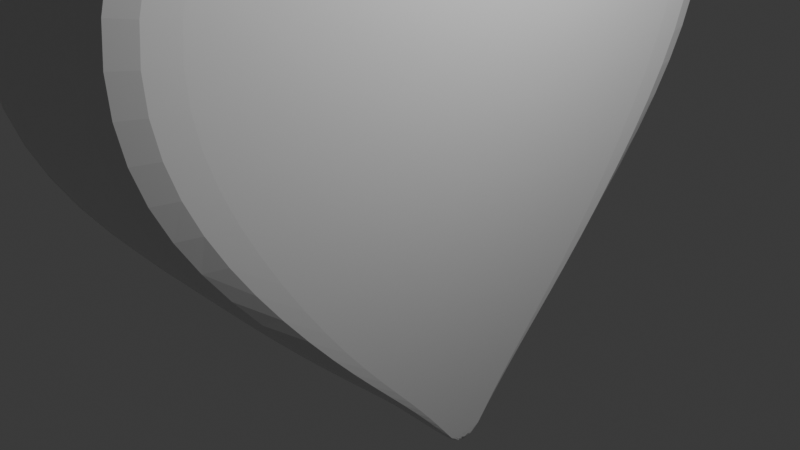 # Source: Health2.blend  (saved by Blender 4.1.24; exported with 4.5.12 LTS)
import bpy
from mathutils import Matrix  # noqa: F401  (used for matrix-valued properties, if any)

bpy.ops.wm.read_factory_settings(use_empty=True)
scene = bpy.context.scene
scene.name = 'Scene'

# ---- collections
col_collection = bpy.data.collections.new('Collection'); scene.collection.children.link(col_collection)

# ---- materials (node trees are filled in below, after node groups)
mat_material = bpy.data.materials.new('Material')
mat_material.alpha_threshold = 0.0
mat_material.use_transparent_shadow = False
mat_material.roughness = 0.5
mat_material.line_color = (0.0, 0.0, 0.0, 1.0)

# ---- material node trees
mat_material.use_nodes = True; mat_material.node_tree.nodes.clear()
_N = mat_material.node_tree.nodes; _L = mat_material.node_tree.links
n0 = _N.new('ShaderNodeOutputMaterial'); n0.name = 'Material Output'; n0.location = (300, 300)
n1 = _N.new('ShaderNodeBsdfPrincipled'); n1.name = 'Principled BSDF'; n1.location = (10, 300)
n1.inputs[3].default_value = 1.45
_L.new(n1.outputs[0], n0.inputs[0])
n0.is_active_output = True

# ---- world
world_world = bpy.data.worlds.new('World'); scene.world = world_world
world_world.use_nodes = True; world_world.node_tree.nodes.clear()
_N = world_world.node_tree.nodes; _L = world_world.node_tree.links
n0 = _N.new('ShaderNodeOutputWorld'); n0.name = 'World Output'; n0.location = (300, 300)
n1 = _N.new('ShaderNodeBackground'); n1.name = 'Background'; n1.location = (10, 300)
n1.inputs[0].default_value = (0.05088, 0.05088, 0.05088, 1.0)
_L.new(n1.outputs[0], n0.inputs[0])
n0.is_active_output = True
world_world.color = (0.05088, 0.05088, 0.05088)
world_world.use_sun_shadow = False
world_world.sun_shadow_jitter_overblur = 0.0

# ---- cameras
cam_camera = bpy.data.cameras.new('Camera')
cam_camera.clip_end = 100.0
cam_camera.ortho_scale = 7.314

# ---- lights
light_light = bpy.data.lights.new('Light', 'POINT')
light_light.transmission_factor = 0.0
light_light.energy = 1000.0
light_light.shadow_soft_size = 0.1
light_light.shadow_maximum_resolution = 0.006
light_light.use_absolute_resolution = True

# ---- meshes
me_cube = bpy.data.meshes.new('Cube')
me_cube.from_pydata([(0.997, 2.404, 4.475), (0.997, 0.0, 3.32), (0.997, 1.148, 4.5), (0.997, 3.677, 2.245), (0.997, 0.0, 2.114), (0.997, 2.296, 2.156), (0.997, 3.072, 0.8483), (0.997, 0.0, 0.8583), (0.997, 1.856, 0.8467), (0.997, 0.9425, -1.355), (0.997, 0.0, -1.319), (0.997, 3.435, 3.671), (0.997, 0.0, 2.922), (0.997, 2.107, 3.296), (0.997, 0.3254, 3.856), (0.997, 0.6354, -1.356), (0.997, 1.01, 2.112), (0.997, 0.8506, 0.8483), (0.997, 0.3063, -1.35), (0.997, 0.9066, 3.013), (0.997, 0.5867, -0.4682), (0.997, 1.236, -0.4733), (0.997, 0.0, -0.4357), (0.997, 1.886, -0.4667), (0.997, 0.3455, -1.964), (0.997, 0.0, -1.934), (0.997, 0.2531, -1.95), (0.997, 0.1582, -1.945), (0.997, 0.0, -2.248), (0.997, 0.1295, 3.552), (0.997, 1.757, 4.588), (0.997, 3.666, 2.992), (0.997, 0.0, 2.585), (0.997, 2.305, 2.732), (0.997, 2.984, 2.197), (0.997, 0.4796, 2.11), (0.997, 3.476, 1.536), (0.997, 0.0, 1.523), (0.997, 2.124, 1.525), (0.997, 0.4151, 0.8526), (0.997, 2.447, 0.8474), (0.997, 0.4364, -0.9607), (0.997, 1.364, -0.9618), (0.997, 0.0, -0.9265), (0.997, 0.1571, -1.337), (0.997, 0.9194, -0.9666), (0.997, 2.992, 4.169), (0.997, 0.0, 3.14), (0.997, 1.689, 3.888), (0.997, 2.765, 3.479), (0.997, 0.4271, 2.951), (0.997, 0.6639, 4.214), (0.997, 1.625, 2.127), (0.997, 1.326, 0.8466), (0.997, 0.7921, -1.356), (0.997, 1.475, 3.134), (0.997, 1.013, 2.593), (0.997, 1.553, 0.1538), (0.997, 0.9487, 1.52), (0.997, 0.6576, 3.432), (0.997, 0.4695, -1.356), (0.997, 0.7279, 0.1573), (0.997, 0.0, 0.1795), (0.997, 2.497, 0.1586), (0.997, 0.9069, -0.4737), (0.997, 1.563, -0.4705), (0.997, 0.287, -0.4544), (0.997, 0.1151, -1.932), (0.997, 0.3051, -1.949), (0.997, 0.2061, -1.946), (0.997, 0.2197, -1.68), (0.997, 0.4142, -1.686), (0.997, 0.6051, -1.687), (0.997, 0.0, -1.652), (0.997, 0.1626, -2.17), (0.997, 0.1025, -2.131), (0.997, 0.143, -2.135), (0.997, 0.0, -2.153), (0.997, 0.2991, 3.264), (0.997, 2.324, 4.053), (0.997, 2.788, 1.53), (0.997, 0.4561, 1.521), (0.997, 0.6771, -0.9666), (0.997, 0.2134, -0.9461), (0.997, 2.986, 2.854), (0.997, 0.48, 2.579), (0.997, 1.633, 2.644), (0.997, 2.016, 0.1559), (0.997, 1.506, 1.521), (0.997, 1.125, 3.66), (0.997, 0.3572, 0.1667), (0.997, 1.147, -0.9645), (0.997, 1.124, 0.1535), (0.997, 0.3155, -1.685), (0.997, 0.5113, -1.686), (0.997, 0.1321, -1.667), (0.997, 0.1368, -2.103), (0.997, 0.1854, -2.11), (0.997, 0.08903, -2.097), (0.997, -2.404, 4.475), (0.997, -1.148, 4.5), (0.997, -3.677, 2.245), (0.997, -2.296, 2.156), (0.997, -3.072, 0.8483), (0.997, -1.856, 0.8467), (0.997, -0.9425, -1.355), (0.997, -3.435, 3.671), (0.997, -2.107, 3.296), (0.997, -0.3254, 3.856), (0.997, -0.6354, -1.356), (0.997, -1.01, 2.112), (0.997, -0.8506, 0.8483), (0.997, -0.3063, -1.35), (0.997, -0.9066, 3.013), (0.997, -0.5867, -0.4682), (0.997, -1.236, -0.4733), (0.997, -1.886, -0.4667), (0.997, -0.3455, -1.964), (0.997, -0.2531, -1.95), (0.997, -0.1582, -1.945), (0.997, -0.1295, 3.552), (0.997, -1.757, 4.588), (0.997, -3.666, 2.992), (0.997, -2.305, 2.732), (0.997, -2.984, 2.197), (0.997, -0.4796, 2.11), (0.997, -3.476, 1.536), (0.997, -2.124, 1.525), (0.997, -0.4151, 0.8526), (0.997, -2.447, 0.8474), (0.997, -0.4364, -0.9607), (0.997, -1.364, -0.9618), (0.997, -0.1571, -1.337), (0.997, -0.9194, -0.9666), (0.997, -2.992, 4.169), (0.997, -1.689, 3.888), (0.997, -2.765, 3.479), (0.997, -0.4271, 2.951), (0.997, -0.6639, 4.214), (0.997, -1.625, 2.127), (0.997, -1.326, 0.8466), (0.997, -0.7921, -1.356), (0.997, -1.475, 3.134), (0.997, -1.013, 2.593), (0.997, -1.553, 0.1538), (0.997, -0.9487, 1.52), (0.997, -0.6576, 3.432), (0.997, -0.4695, -1.356), (0.997, -0.7279, 0.1573), (0.997, -2.497, 0.1586), (0.997, -0.9069, -0.4737), (0.997, -1.563, -0.4705), (0.997, -0.287, -0.4544), (0.997, -0.1151, -1.932), (0.997, -0.3051, -1.949), (0.997, -0.2061, -1.946), (0.997, -0.2197, -1.68), (0.997, -0.4142, -1.686), (0.997, -0.6051, -1.687), (0.997, -0.1626, -2.17), (0.997, -0.1025, -2.131), (0.997, -0.143, -2.135), (0.997, -0.2991, 3.264), (0.997, -2.324, 4.053), (0.997, -2.788, 1.53), (0.997, -0.4561, 1.521), (0.997, -0.6771, -0.9666), (0.997, -0.2134, -0.9461), (0.997, -2.986, 2.854), (0.997, -0.48, 2.579), (0.997, -1.633, 2.644), (0.997, -2.016, 0.1559), (0.997, -1.506, 1.521), (0.997, -1.125, 3.66), (0.997, -0.3572, 0.1667), (0.997, -1.147, -0.9645), (0.997, -1.124, 0.1535), (0.997, -0.3155, -1.685), (0.997, -0.5113, -1.686), (0.997, -0.1321, -1.667), (0.997, -0.1368, -2.103), (0.997, -0.1854, -2.11), (0.997, -0.08903, -2.097), (-1.003, 2.404, 4.475), (-1.003, 0.0, 3.32), (-1.003, 1.148, 4.5), (-1.003, 3.677, 2.245), (-1.003, 0.0, 2.114), (-1.003, 2.296, 2.156), (-1.003, 3.072, 0.8483), (-1.003, 0.0, 0.8583), (-1.003, 1.856, 0.8467), (-1.003, 0.9425, -1.355), (-1.003, 0.0, -1.319), (-1.003, 3.435, 3.671), (-1.003, 0.0, 2.922), (-1.003, 2.107, 3.296), (-1.003, 0.3254, 3.856), (-1.003, 0.6354, -1.356), (-1.003, 1.01, 2.112), (-1.003, 0.8506, 0.8483), (-1.003, 0.3063, -1.35), (-1.003, 0.9066, 3.013), (-1.003, 0.5867, -0.4682), (-1.003, 1.236, -0.4733), (-1.003, 0.0, -0.4357), (-1.003, 1.886, -0.4667), (-1.003, 0.3455, -1.964), (-1.003, 0.0, -1.934), (-1.003, 0.2531, -1.95), (-1.003, 0.1582, -1.945), (-1.003, 0.0, -2.248), (-1.003, 0.1295, 3.552), (-1.003, 1.757, 4.588), (-1.003, 3.666, 2.992), (-1.003, 0.0, 2.585), (-1.003, 2.305, 2.732), (-1.003, 2.984, 2.197), (-1.003, 0.4796, 2.11), (-1.003, 3.476, 1.536), (-1.003, 0.0, 1.523), (-1.003, 2.124, 1.525), (-1.003, 0.4151, 0.8526), (-1.003, 2.447, 0.8474), (-1.003, 0.4364, -0.9607), (-1.003, 1.364, -0.9618), (-1.003, 0.0, -0.9265), (-1.003, 0.1571, -1.337), (-1.003, 0.9194, -0.9666), (-1.003, 2.992, 4.169), (-1.003, 0.0, 3.14), (-1.003, 1.689, 3.888), (-1.003, 2.765, 3.479), (-1.003, 0.4271, 2.951), (-1.003, 0.6639, 4.214), (-1.003, 1.625, 2.127), (-1.003, 1.326, 0.8466), (-1.003, 0.7921, -1.356), (-1.003, 1.475, 3.134), (-1.003, 1.013, 2.593), (-1.003, 1.553, 0.1538), (-1.003, 0.9487, 1.52), (-1.003, 0.6576, 3.432), (-1.003, 0.4695, -1.356), (-1.003, 0.7279, 0.1573), (-1.003, 0.0, 0.1795), (-1.003, 2.497, 0.1586), (-1.003, 0.9069, -0.4737), (-1.003, 1.563, -0.4705), (-1.003, 0.287, -0.4544), (-1.003, 0.1151, -1.932), (-1.003, 0.3051, -1.949), (-1.003, 0.2061, -1.946), (-1.003, 0.2197, -1.68), (-1.003, 0.4142, -1.686), (-1.003, 0.6051, -1.687), (-1.003, 0.0, -1.652), (-1.003, 0.1626, -2.17), (-1.003, 0.1025, -2.131), (-1.003, 0.143, -2.135), (-1.003, 0.0, -2.153), (-1.003, 0.2991, 3.264), (-1.003, 2.324, 4.053), (-1.003, 2.788, 1.53), (-1.003, 0.4561, 1.521), (-1.003, 0.6771, -0.9666), (-1.003, 0.2134, -0.9461), (-1.003, 2.986, 2.854), (-1.003, 0.48, 2.579), (-1.003, 1.633, 2.644), (-1.003, 2.016, 0.1559), (-1.003, 1.506, 1.521), (-1.003, 1.125, 3.66), (-1.003, 0.3572, 0.1667), (-1.003, 1.147, -0.9645), (-1.003, 1.124, 0.1535), (-1.003, 0.3155, -1.685), (-1.003, 0.5113, -1.686), (-1.003, 0.1321, -1.667), (-1.003, 0.1368, -2.103), (-1.003, 0.1854, -2.11), (-1.003, 0.08903, -2.097), (-1.003, -2.404, 4.475), (-1.003, -1.148, 4.5), (-1.003, -3.677, 2.245), (-1.003, -2.296, 2.156), (-1.003, -3.072, 0.8483), (-1.003, -1.856, 0.8467), (-1.003, -0.9425, -1.355), (-1.003, -3.435, 3.671), (-1.003, -2.107, 3.296), (-1.003, -0.3254, 3.856), (-1.003, -0.6354, -1.356), (-1.003, -1.01, 2.112), (-1.003, -0.8506, 0.8483), (-1.003, -0.3063, -1.35), (-1.003, -0.9066, 3.013), (-1.003, -0.5867, -0.4682), (-1.003, -1.236, -0.4733), (-1.003, -1.886, -0.4667), (-1.003, -0.3455, -1.964), (-1.003, -0.2531, -1.95), (-1.003, -0.1582, -1.945), (-1.003, -0.1295, 3.552), (-1.003, -1.757, 4.588), (-1.003, -3.666, 2.992), (-1.003, -2.305, 2.732), (-1.003, -2.984, 2.197), (-1.003, -0.4796, 2.11), (-1.003, -3.476, 1.536), (-1.003, -2.124, 1.525), (-1.003, -0.4151, 0.8526), (-1.003, -2.447, 0.8474), (-1.003, -0.4364, -0.9607), (-1.003, -1.364, -0.9618), (-1.003, -0.1571, -1.337), (-1.003, -0.9194, -0.9666), (-1.003, -2.992, 4.169), (-1.003, -1.689, 3.888), (-1.003, -2.765, 3.479), (-1.003, -0.4271, 2.951), (-1.003, -0.6639, 4.214), (-1.003, -1.625, 2.127), (-1.003, -1.326, 0.8466), (-1.003, -0.7921, -1.356), (-1.003, -1.475, 3.134), (-1.003, -1.013, 2.593), (-1.003, -1.553, 0.1538), (-1.003, -0.9487, 1.52), (-1.003, -0.6576, 3.432), (-1.003, -0.4695, -1.356), (-1.003, -0.7279, 0.1573), (-1.003, -2.497, 0.1586), (-1.003, -0.9069, -0.4737), (-1.003, -1.563, -0.4705), (-1.003, -0.287, -0.4544), (-1.003, -0.1151, -1.932), (-1.003, -0.3051, -1.949), (-1.003, -0.2061, -1.946), (-1.003, -0.2197, -1.68), (-1.003, -0.4142, -1.686), (-1.003, -0.6051, -1.687), (-1.003, -0.1626, -2.17), (-1.003, -0.1025, -2.131), (-1.003, -0.143, -2.135), (-1.003, -0.2991, 3.264), (-1.003, -2.324, 4.053), (-1.003, -2.788, 1.53), (-1.003, -0.4561, 1.521), (-1.003, -0.6771, -0.9666), (-1.003, -0.2134, -0.9461), (-1.003, -2.986, 2.854), (-1.003, -0.48, 2.579), (-1.003, -1.633, 2.644), (-1.003, -2.016, 0.1559), (-1.003, -1.506, 1.521), (-1.003, -1.125, 3.66), (-1.003, -0.3572, 0.1667), (-1.003, -1.147, -0.9645), (-1.003, -1.124, 0.1535), (-1.003, -0.3155, -1.685), (-1.003, -0.5113, -1.686), (-1.003, -0.1321, -1.667), (-1.003, -0.1368, -2.103), (-1.003, -0.1854, -2.11), (-1.003, -0.08903, -2.097), (0.5885, 0.9425, -1.355), (-0.5946, 0.9425, -1.355), (-0.5946, 0.6051, -1.687), (0.5885, 0.6051, -1.687), (0.5885, -2.404, 4.475), (-0.5946, -2.404, 4.475), (-0.5946, -1.757, 4.588), (0.5885, -1.757, 4.588), (0.5885, -3.435, 3.671), (-0.5946, -3.435, 3.671), (-0.5946, -2.992, 4.169), (0.5885, -2.992, 4.169), (0.5885, 2.404, 4.475), (-0.5946, 2.404, 4.475), (-0.5946, 2.992, 4.169), (0.5885, 2.992, 4.169), (-0.5946, -1.148, 4.5), (0.5885, -1.148, 4.5), (-0.5946, 3.435, 3.671), (0.5885, 3.435, 3.671), (0.5885, -3.666, 2.992), (-0.5946, -3.666, 2.992), (0.5885, -1.886, -0.4667), (-0.5946, -1.886, -0.4667), (-0.5946, -2.497, 0.1586), (0.5885, -2.497, 0.1586), (0.5885, 0.1626, -2.17), (-0.5946, 0.1626, -2.17), (-0.5946, 0.0, -2.248), (0.5885, 0.0, -2.248), (0.5885, -3.677, 2.245), (-0.5946, -3.677, 2.245), (-0.5946, -3.072, 0.8483), (0.5885, -3.072, 0.8483), (0.5885, 0.3455, -1.964), (-0.5946, 0.3455, -1.964), (0.5885, 1.364, -0.9618), (-0.5946, 1.364, -0.9618), (0.5885, -0.9425, -1.355), (-0.5946, -0.9425, -1.355), (-0.5946, -1.364, -0.9618), (0.5885, -1.364, -0.9618), (0.5885, 0.1295, 3.552), (-0.5946, 0.1295, 3.552), (-0.5946, 0.3254, 3.856), (0.5885, 0.3254, 3.856), (0.5885, 1.886, -0.4667), (-0.5946, 1.886, -0.4667), (0.5885, -0.3455, -1.964), (-0.5946, -0.3455, -1.964), (-0.5946, -0.6051, -1.687), (0.5885, -0.6051, -1.687), (-0.5946, -0.6639, 4.214), (0.5885, -0.6639, 4.214), (0.5885, 3.677, 2.245), (-0.5946, 3.677, 2.245), (-0.5946, 3.476, 1.536), (0.5885, 3.476, 1.536), (0.5885, 2.497, 0.1586), (-0.5946, 2.497, 0.1586), (0.5885, 0.0, 3.32), (-0.5946, 0.0, 3.32), (-0.5946, -0.3254, 3.856), (0.5885, -0.3254, 3.856), (-0.5946, 3.072, 0.8483), (0.5885, 3.072, 0.8483), (0.5885, 1.757, 4.588), (-0.5946, 1.757, 4.588), (-0.5946, -0.1626, -2.17), (0.5885, -0.1626, -2.17), (0.5885, 1.148, 4.5), (-0.5946, 1.148, 4.5), (0.5885, -3.476, 1.536), (-0.5946, -3.476, 1.536), (0.5885, 0.6639, 4.214), (-0.5946, 0.6639, 4.214), (-0.5946, 3.666, 2.992), (0.5885, 3.666, 2.992), (-0.5946, -0.1295, 3.552), (0.5885, -0.1295, 3.552)], [], [(19, 50, 78, 59), (59, 78, 29, 14), (78, 47, 1, 29), (50, 12, 47, 78), (11, 49, 79, 46), (46, 79, 30, 0), (79, 48, 2, 30), (49, 13, 48, 79), (6, 40, 80, 36), (36, 80, 34, 3), (80, 38, 5, 34), (40, 8, 38, 80), (17, 39, 81, 58), (58, 81, 35, 16), (81, 37, 4, 35), (39, 7, 37, 81), (21, 45, 82, 64), (64, 82, 41, 20), (82, 60, 18, 41), (45, 15, 60, 82), (20, 41, 83, 66), (66, 83, 43, 22), (83, 44, 10, 43), (41, 18, 44, 83), (3, 34, 84, 31), (31, 84, 49, 11), (84, 33, 13, 49), (34, 5, 33, 84), (16, 35, 85, 56), (56, 85, 50, 19), (85, 32, 12, 50), (35, 4, 32, 85), (5, 52, 86, 33), (33, 86, 55, 13), (86, 56, 19, 55), (52, 16, 56, 86), (6, 63, 87, 40), (40, 87, 57, 8), (87, 65, 21, 57), (63, 23, 65, 87), (8, 53, 88, 38), (38, 88, 52, 5), (88, 58, 16, 52), (53, 17, 58, 88), (13, 55, 89, 48), (48, 89, 51, 2), (89, 59, 14, 51), (55, 19, 59, 89), (17, 61, 90, 39), (39, 90, 62, 7), (90, 66, 22, 62), (61, 20, 66, 90), (23, 42, 91, 65), (65, 91, 45, 21), (91, 54, 15, 45), (42, 9, 54, 91), (8, 57, 92, 53), (53, 92, 61, 17), (92, 64, 20, 61), (57, 21, 64, 92), (15, 71, 93, 60), (60, 93, 70, 18), (93, 69, 27, 70), (71, 26, 69, 93), (9, 72, 94, 54), (54, 94, 71, 15), (94, 68, 26, 71), (72, 24, 68, 94), (18, 70, 95, 44), (44, 95, 73, 10), (95, 67, 25, 73), (70, 27, 67, 95), (26, 76, 96, 69), (27, 69, 96, 75), (28, 75, 96, 76), (24, 74, 97, 68), (26, 68, 97, 76), (28, 76, 97, 74), (27, 75, 98, 67), (25, 67, 98, 77), (28, 77, 98, 75), (113, 146, 162, 137), (146, 108, 120, 162), (162, 120, 1, 47), (137, 162, 47, 12), (106, 134, 163, 136), (134, 99, 121, 163), (163, 121, 100, 135), (136, 163, 135, 107), (103, 126, 164, 129), (126, 101, 124, 164), (164, 124, 102, 127), (129, 164, 127, 104), (111, 145, 165, 128), (145, 110, 125, 165), (165, 125, 4, 37), (128, 165, 37, 7), (115, 150, 166, 133), (150, 114, 130, 166), (166, 130, 112, 147), (133, 166, 147, 109), (114, 152, 167, 130), (152, 22, 43, 167), (167, 43, 10, 132), (130, 167, 132, 112), (101, 122, 168, 124), (122, 106, 136, 168), (168, 136, 107, 123), (124, 168, 123, 102), (110, 143, 169, 125), (143, 113, 137, 169), (169, 137, 12, 32), (125, 169, 32, 4), (102, 123, 170, 139), (123, 107, 142, 170), (170, 142, 113, 143), (139, 170, 143, 110), (103, 129, 171, 149), (129, 104, 144, 171), (171, 144, 115, 151), (149, 171, 151, 116), (104, 127, 172, 140), (127, 102, 139, 172), (172, 139, 110, 145), (140, 172, 145, 111), (107, 135, 173, 142), (135, 100, 138, 173), (173, 138, 108, 146), (142, 173, 146, 113), (111, 128, 174, 148), (128, 7, 62, 174), (174, 62, 22, 152), (148, 174, 152, 114), (116, 151, 175, 131), (151, 115, 133, 175), (175, 133, 109, 141), (131, 175, 141, 105), (104, 140, 176, 144), (140, 111, 148, 176), (176, 148, 114, 150), (144, 176, 150, 115), (109, 147, 177, 157), (147, 112, 156, 177), (177, 156, 119, 155), (157, 177, 155, 118), (105, 141, 178, 158), (141, 109, 157, 178), (178, 157, 118, 154), (158, 178, 154, 117), (112, 132, 179, 156), (132, 10, 73, 179), (179, 73, 25, 153), (156, 179, 153, 119), (118, 155, 180, 161), (119, 160, 180, 155), (28, 161, 180, 160), (117, 154, 181, 159), (118, 161, 181, 154), (28, 159, 181, 161), (119, 153, 182, 160), (25, 77, 182, 153), (28, 160, 182, 77), (202, 242, 261, 233), (242, 197, 212, 261), (261, 212, 184, 230), (233, 261, 230, 195), (194, 229, 262, 232), (229, 183, 213, 262), (262, 213, 185, 231), (232, 262, 231, 196), (189, 219, 263, 223), (219, 186, 217, 263), (263, 217, 188, 221), (223, 263, 221, 191), (200, 241, 264, 222), (241, 199, 218, 264), (264, 218, 187, 220), (222, 264, 220, 190), (204, 247, 265, 228), (247, 203, 224, 265), (265, 224, 201, 243), (228, 265, 243, 198), (203, 249, 266, 224), (249, 205, 226, 266), (266, 226, 193, 227), (224, 266, 227, 201), (186, 214, 267, 217), (214, 194, 232, 267), (267, 232, 196, 216), (217, 267, 216, 188), (199, 239, 268, 218), (239, 202, 233, 268), (268, 233, 195, 215), (218, 268, 215, 187), (188, 216, 269, 235), (216, 196, 238, 269), (269, 238, 202, 239), (235, 269, 239, 199), (189, 223, 270, 246), (223, 191, 240, 270), (270, 240, 204, 248), (246, 270, 248, 206), (191, 221, 271, 236), (221, 188, 235, 271), (271, 235, 199, 241), (236, 271, 241, 200), (196, 231, 272, 238), (231, 185, 234, 272), (272, 234, 197, 242), (238, 272, 242, 202), (200, 222, 273, 244), (222, 190, 245, 273), (273, 245, 205, 249), (244, 273, 249, 203), (206, 248, 274, 225), (248, 204, 228, 274), (274, 228, 198, 237), (225, 274, 237, 192), (191, 236, 275, 240), (236, 200, 244, 275), (275, 244, 203, 247), (240, 275, 247, 204), (198, 243, 276, 254), (243, 201, 253, 276), (276, 253, 210, 252), (254, 276, 252, 209), (192, 237, 277, 255), (237, 198, 254, 277), (277, 254, 209, 251), (255, 277, 251, 207), (201, 227, 278, 253), (227, 193, 256, 278), (278, 256, 208, 250), (253, 278, 250, 210), (209, 252, 279, 259), (210, 258, 279, 252), (211, 259, 279, 258), (207, 251, 280, 257), (209, 259, 280, 251), (211, 257, 280, 259), (210, 250, 281, 258), (208, 260, 281, 250), (211, 258, 281, 260), (296, 320, 345, 329), (329, 345, 303, 291), (345, 230, 184, 303), (320, 195, 230, 345), (289, 319, 346, 317), (317, 346, 304, 282), (346, 318, 283, 304), (319, 290, 318, 346), (286, 312, 347, 309), (309, 347, 307, 284), (347, 310, 285, 307), (312, 287, 310, 347), (294, 311, 348, 328), (328, 348, 308, 293), (348, 220, 187, 308), (311, 190, 220, 348), (298, 316, 349, 333), (333, 349, 313, 297), (349, 330, 295, 313), (316, 292, 330, 349), (297, 313, 350, 335), (335, 350, 226, 205), (350, 315, 193, 226), (313, 295, 315, 350), (284, 307, 351, 305), (305, 351, 319, 289), (351, 306, 290, 319), (307, 285, 306, 351), (293, 308, 352, 326), (326, 352, 320, 296), (352, 215, 195, 320), (308, 187, 215, 352), (285, 322, 353, 306), (306, 353, 325, 290), (353, 326, 296, 325), (322, 293, 326, 353), (286, 332, 354, 312), (312, 354, 327, 287), (354, 334, 298, 327), (332, 299, 334, 354), (287, 323, 355, 310), (310, 355, 322, 285), (355, 328, 293, 322), (323, 294, 328, 355), (290, 325, 356, 318), (318, 356, 321, 283), (356, 329, 291, 321), (325, 296, 329, 356), (294, 331, 357, 311), (311, 357, 245, 190), (357, 335, 205, 245), (331, 297, 335, 357), (299, 314, 358, 334), (334, 358, 316, 298), (358, 324, 292, 316), (314, 288, 324, 358), (287, 327, 359, 323), (323, 359, 331, 294), (359, 333, 297, 331), (327, 298, 333, 359), (292, 340, 360, 330), (330, 360, 339, 295), (360, 338, 302, 339), (340, 301, 338, 360), (288, 341, 361, 324), (324, 361, 340, 292), (361, 337, 301, 340), (341, 300, 337, 361), (295, 339, 362, 315), (315, 362, 256, 193), (362, 336, 208, 256), (339, 302, 336, 362), (301, 344, 363, 338), (302, 338, 363, 343), (211, 343, 363, 344), (300, 342, 364, 337), (301, 337, 364, 344), (211, 344, 364, 342), (302, 343, 365, 336), (208, 336, 365, 260), (211, 260, 365, 343), (368, 367, 192, 255), (372, 371, 282, 304), (376, 375, 289, 317), (380, 379, 183, 229), (382, 372, 304, 283), (384, 380, 229, 194), (375, 387, 305, 289), (390, 389, 299, 332), (394, 393, 257, 211), (387, 397, 284, 305), (398, 390, 332, 286), (393, 401, 207, 257), (367, 403, 225, 192), (406, 405, 288, 314), (410, 409, 212, 197), (403, 413, 206, 225), (416, 415, 300, 341), (418, 382, 283, 321), (422, 421, 186, 219), (389, 406, 314, 299), (413, 425, 246, 206), (409, 427, 184, 212), (405, 416, 341, 288), (428, 418, 321, 291), (430, 422, 219, 189), (425, 430, 189, 246), (379, 433, 213, 183), (434, 394, 211, 342), (433, 437, 185, 213), (415, 434, 342, 300), (397, 439, 309, 284), (437, 441, 234, 185), (442, 384, 194, 214), (439, 398, 286, 309), (444, 428, 291, 303), (441, 410, 197, 234), (421, 442, 214, 186), (401, 368, 255, 207), (427, 444, 303, 184), (371, 376, 317, 282), (99, 134, 377, 370), (370, 377, 376, 371), (1, 120, 445, 426), (426, 445, 444, 427), (24, 72, 369, 400), (400, 369, 368, 401), (3, 31, 443, 420), (420, 443, 442, 421), (51, 14, 411, 440), (440, 411, 410, 441), (120, 108, 429, 445), (445, 429, 428, 444), (126, 103, 399, 438), (438, 399, 398, 439), (31, 11, 385, 443), (443, 385, 384, 442), (2, 51, 440, 436), (436, 440, 441, 437), (101, 126, 438, 396), (396, 438, 439, 397), (117, 159, 435, 414), (414, 435, 434, 415), (30, 2, 436, 432), (432, 436, 437, 433), (159, 28, 395, 435), (435, 395, 394, 434), (0, 30, 432, 378), (378, 432, 433, 379), (63, 6, 431, 424), (424, 431, 430, 425), (6, 36, 423, 431), (431, 423, 422, 430), (108, 138, 419, 429), (429, 419, 418, 428), (105, 158, 417, 404), (404, 417, 416, 405), (29, 1, 426, 408), (408, 426, 427, 409), (23, 63, 424, 412), (412, 424, 425, 413), (116, 131, 407, 388), (388, 407, 406, 389), (36, 3, 420, 423), (423, 420, 421, 422), (138, 100, 383, 419), (419, 383, 382, 418), (158, 117, 414, 417), (417, 414, 415, 416), (42, 23, 412, 402), (402, 412, 413, 403), (14, 29, 408, 411), (411, 408, 409, 410), (131, 105, 404, 407), (407, 404, 405, 406), (9, 42, 402, 366), (366, 402, 403, 367), (74, 24, 400, 392), (392, 400, 401, 393), (103, 149, 391, 399), (399, 391, 390, 398), (122, 101, 396, 386), (386, 396, 397, 387), (28, 74, 392, 395), (395, 392, 393, 394), (149, 116, 388, 391), (391, 388, 389, 390), (106, 122, 386, 374), (374, 386, 387, 375), (11, 46, 381, 385), (385, 381, 380, 384), (100, 121, 373, 383), (383, 373, 372, 382), (46, 0, 378, 381), (381, 378, 379, 380), (134, 106, 374, 377), (377, 374, 375, 376), (121, 99, 370, 373), (373, 370, 371, 372), (72, 9, 366, 369), (369, 366, 367, 368)])
_uv = me_cube.uv_layers.new(name='UVMap')
_uv.uv.foreach_set('vector', [0.5998, 0.5894, 0.6027, 0.6029, 0.6138, 0.6017, 0.6124, 0.5886, 0.6124, 0.5886, 0.6138, 0.6017, 0.625, 0.6005, 0.625, 0.5878, 0.6138, 0.6017, 0.6153, 0.6148, 0.625, 0.6132, 0.625, 0.6005, 0.6027, 0.6029, 0.6056, 0.6164, 0.6153, 0.6148, 0.6138, 0.6017, 0.594, 0.5, 0.5941, 0.5305, 0.6096, 0.5306, 0.6095, 0.5, 0.6095, 0.5, 0.6096, 0.5306, 0.625, 0.5313, 0.625, 0.5, 0.6096, 0.5306, 0.61, 0.557, 0.625, 0.5625, 0.625, 0.5313, 0.5941, 0.5305, 0.595, 0.5566, 0.61, 0.557, 0.6096, 0.5306, 0.5434, 0.5, 0.5465, 0.5306, 0.5539, 0.5306, 0.5532, 0.5, 0.5532, 0.5, 0.5539, 0.5306, 0.565, 0.5305, 0.563, 0.5, 0.5539, 0.5306, 0.5552, 0.557, 0.5665, 0.5568, 0.565, 0.5305, 0.5465, 0.5306, 0.5476, 0.5571, 0.5552, 0.557, 0.5539, 0.5306, 0.5522, 0.5924, 0.5546, 0.6075, 0.5656, 0.6065, 0.5617, 0.5919, 0.5617, 0.5919, 0.5656, 0.6065, 0.5792, 0.6053, 0.5743, 0.5911, 0.5656, 0.6065, 0.5692, 0.6213, 0.5861, 0.6196, 0.5792, 0.6053, 0.5546, 0.6075, 0.5522, 0.6229, 0.5692, 0.6213, 0.5656, 0.6065, 0.5441, 0.5571, 0.5441, 0.5571, 0.5457, 0.5769, 0.5457, 0.5769, 0.5457, 0.5769, 0.5457, 0.5769, 0.5478, 0.5927, 0.5478, 0.5927, 0.5457, 0.5769, 0.5457, 0.5769, 0.5478, 0.5927, 0.5478, 0.5927, 0.5441, 0.5571, 0.5441, 0.5571, 0.5457, 0.5769, 0.5457, 0.5769, 0.5478, 0.5927, 0.5478, 0.5927, 0.55, 0.6078, 0.55, 0.6078, 0.55, 0.6078, 0.55, 0.6078, 0.5522, 0.6229, 0.5522, 0.6229, 0.55, 0.6078, 0.55, 0.6078, 0.5522, 0.6229, 0.5522, 0.6229, 0.5478, 0.5927, 0.5478, 0.5927, 0.55, 0.6078, 0.55, 0.6078, 0.563, 0.5, 0.565, 0.5305, 0.5789, 0.5305, 0.5785, 0.5, 0.5785, 0.5, 0.5789, 0.5305, 0.5941, 0.5305, 0.594, 0.5, 0.5789, 0.5305, 0.5802, 0.5567, 0.595, 0.5566, 0.5941, 0.5305, 0.565, 0.5305, 0.5665, 0.5568, 0.5802, 0.5567, 0.5789, 0.5305, 0.5743, 0.5911, 0.5792, 0.6053, 0.5914, 0.6041, 0.5871, 0.5903, 0.5871, 0.5903, 0.5914, 0.6041, 0.6027, 0.6029, 0.5998, 0.5894, 0.5914, 0.6041, 0.5958, 0.618, 0.6056, 0.6164, 0.6027, 0.6029, 0.5792, 0.6053, 0.5861, 0.6196, 0.5958, 0.618, 0.5914, 0.6041, 0.5665, 0.5568, 0.5698, 0.5761, 0.5831, 0.5757, 0.5802, 0.5567, 0.5802, 0.5567, 0.5831, 0.5757, 0.597, 0.5752, 0.595, 0.5566, 0.5831, 0.5757, 0.5871, 0.5903, 0.5998, 0.5894, 0.597, 0.5752, 0.5698, 0.5761, 0.5743, 0.5911, 0.5871, 0.5903, 0.5831, 0.5757, 0.5434, 0.5, 0.5434, 0.5, 0.5438, 0.5306, 0.5465, 0.5306, 0.5465, 0.5306, 0.5438, 0.5306, 0.5445, 0.5571, 0.5476, 0.5571, 0.5438, 0.5306, 0.5435, 0.5306, 0.5441, 0.5571, 0.5445, 0.5571, 0.5434, 0.5, 0.5434, 0.5, 0.5435, 0.5306, 0.5438, 0.5306, 0.5476, 0.5571, 0.5496, 0.5768, 0.5579, 0.5765, 0.5552, 0.557, 0.5552, 0.557, 0.5579, 0.5765, 0.5698, 0.5761, 0.5665, 0.5568, 0.5579, 0.5765, 0.5617, 0.5919, 0.5743, 0.5911, 0.5698, 0.5761, 0.5496, 0.5768, 0.5522, 0.5924, 0.5617, 0.5919, 0.5579, 0.5765, 0.595, 0.5566, 0.597, 0.5752, 0.611, 0.5749, 0.61, 0.557, 0.61, 0.557, 0.611, 0.5749, 0.625, 0.5752, 0.625, 0.5625, 0.611, 0.5749, 0.6124, 0.5886, 0.625, 0.5878, 0.625, 0.5752, 0.597, 0.5752, 0.5998, 0.5894, 0.6124, 0.5886, 0.611, 0.5749, 0.5522, 0.5924, 0.5483, 0.5927, 0.5505, 0.6078, 0.5546, 0.6075, 0.5546, 0.6075, 0.5505, 0.6078, 0.5522, 0.6229, 0.5522, 0.6229, 0.5505, 0.6078, 0.55, 0.6078, 0.5522, 0.6229, 0.5522, 0.6229, 0.5483, 0.5927, 0.5478, 0.5927, 0.55, 0.6078, 0.5505, 0.6078, 0.5434, 0.5, 0.5434, 0.5, 0.5435, 0.5306, 0.5435, 0.5306, 0.5435, 0.5306, 0.5435, 0.5306, 0.5441, 0.5571, 0.5441, 0.5571, 0.5435, 0.5306, 0.5435, 0.5306, 0.5441, 0.5571, 0.5441, 0.5571, 0.5434, 0.5, 0.5434, 0.5, 0.5435, 0.5306, 0.5435, 0.5306, 0.5476, 0.5571, 0.5445, 0.5571, 0.5462, 0.5769, 0.5496, 0.5768, 0.5496, 0.5768, 0.5462, 0.5769, 0.5483, 0.5927, 0.5522, 0.5924, 0.5462, 0.5769, 0.5457, 0.5769, 0.5478, 0.5927, 0.5483, 0.5927, 0.5445, 0.5571, 0.5441, 0.5571, 0.5457, 0.5769, 0.5462, 0.5769, 0.5441, 0.5571, 0.544, 0.5575, 0.5456, 0.5769, 0.5457, 0.5769, 0.5457, 0.5769, 0.5456, 0.5769, 0.5478, 0.5927, 0.5478, 0.5927, 0.5456, 0.5769, 0.5454, 0.576, 0.5478, 0.5927, 0.5478, 0.5927, 0.544, 0.5575, 0.5434, 0.5625, 0.5454, 0.576, 0.5456, 0.5769, 0.5434, 0.5, 0.5434, 0.5, 0.5435, 0.5304, 0.5435, 0.5306, 0.5435, 0.5306, 0.5435, 0.5304, 0.544, 0.5575, 0.5441, 0.5571, 0.5435, 0.5304, 0.5434, 0.528, 0.5434, 0.5625, 0.544, 0.5575, 0.5434, 0.5, 0.5434, 0.5, 0.5434, 0.528, 0.5435, 0.5304, 0.5478, 0.5927, 0.5478, 0.5927, 0.55, 0.6077, 0.55, 0.6078, 0.55, 0.6078, 0.55, 0.6077, 0.5522, 0.6229, 0.5522, 0.6229, 0.55, 0.6077, 0.5498, 0.6063, 0.5522, 0.6229, 0.5522, 0.6229, 0.5478, 0.5927, 0.5478, 0.5927, 0.5498, 0.6063, 0.55, 0.6077, 0.5434, 0.5625, 0.5434, 0.5625, 0.5448, 0.5724, 0.5454, 0.576, 0.5478, 0.5927, 0.5454, 0.576, 0.5448, 0.5724, 0.5456, 0.5776, 0.5434, 0.5625, 0.5456, 0.5776, 0.5448, 0.5724, 0.5434, 0.5625, 0.5434, 0.5, 0.5434, 0.5, 0.5434, 0.5204, 0.5434, 0.528, 0.5434, 0.5625, 0.5434, 0.528, 0.5434, 0.5204, 0.5434, 0.5313, 0.5434, 0.5, 0.5434, 0.5313, 0.5434, 0.5204, 0.5434, 0.5, 0.5478, 0.5927, 0.5478, 0.5927, 0.5492, 0.6026, 0.5498, 0.6063, 0.5522, 0.6229, 0.5498, 0.6063, 0.5492, 0.6026, 0.55, 0.6078, 0.5478, 0.5927, 0.55, 0.6078, 0.5492, 0.6026, 0.5478, 0.5927, 0.5998, 0.5894, 0.6124, 0.5886, 0.6138, 0.6017, 0.6027, 0.6029, 0.6124, 0.5886, 0.625, 0.5878, 0.625, 0.6005, 0.6138, 0.6017, 0.6138, 0.6017, 0.625, 0.6005, 0.625, 0.6132, 0.6153, 0.6148, 0.6027, 0.6029, 0.6138, 0.6017, 0.6153, 0.6148, 0.6056, 0.6164, 0.594, 0.5, 0.6095, 0.5, 0.6096, 0.5306, 0.5941, 0.5305, 0.6095, 0.5, 0.625, 0.5, 0.625, 0.5313, 0.6096, 0.5306, 0.6096, 0.5306, 0.625, 0.5313, 0.625, 0.5625, 0.61, 0.557, 0.5941, 0.5305, 0.6096, 0.5306, 0.61, 0.557, 0.595, 0.5566, 0.5434, 0.5, 0.5532, 0.5, 0.5539, 0.5306, 0.5465, 0.5306, 0.5532, 0.5, 0.563, 0.5, 0.565, 0.5305, 0.5539, 0.5306, 0.5539, 0.5306, 0.565, 0.5305, 0.5665, 0.5568, 0.5552, 0.557, 0.5465, 0.5306, 0.5539, 0.5306, 0.5552, 0.557, 0.5476, 0.5571, 0.5522, 0.5924, 0.5617, 0.5919, 0.5656, 0.6065, 0.5546, 0.6075, 0.5617, 0.5919, 0.5743, 0.5911, 0.5792, 0.6053, 0.5656, 0.6065, 0.5656, 0.6065, 0.5792, 0.6053, 0.5861, 0.6196, 0.5692, 0.6213, 0.5546, 0.6075, 0.5656, 0.6065, 0.5692, 0.6213, 0.5522, 0.6229, 0.5441, 0.5571, 0.5457, 0.5769, 0.5457, 0.5769, 0.5441, 0.5571, 0.5457, 0.5769, 0.5478, 0.5927, 0.5478, 0.5927, 0.5457, 0.5769, 0.5457, 0.5769, 0.5478, 0.5927, 0.5478, 0.5927, 0.5457, 0.5769, 0.5441, 0.5571, 0.5457, 0.5769, 0.5457, 0.5769, 0.5441, 0.5571, 0.5478, 0.5927, 0.55, 0.6078, 0.55, 0.6078, 0.5478, 0.5927, 0.55, 0.6078, 0.5522, 0.6229, 0.5522, 0.6229, 0.55, 0.6078, 0.55, 0.6078, 0.5522, 0.6229, 0.5522, 0.6229, 0.55, 0.6078, 0.5478, 0.5927, 0.55, 0.6078, 0.55, 0.6078, 0.5478, 0.5927, 0.563, 0.5, 0.5785, 0.5, 0.5789, 0.5305, 0.565, 0.5305, 0.5785, 0.5, 0.594, 0.5, 0.5941, 0.5305, 0.5789, 0.5305, 0.5789, 0.5305, 0.5941, 0.5305, 0.595, 0.5566, 0.5802, 0.5567, 0.565, 0.5305, 0.5789, 0.5305, 0.5802, 0.5567, 0.5665, 0.5568, 0.5743, 0.5911, 0.5871, 0.5903, 0.5914, 0.6041, 0.5792, 0.6053, 0.5871, 0.5903, 0.5998, 0.5894, 0.6027, 0.6029, 0.5914, 0.6041, 0.5914, 0.6041, 0.6027, 0.6029, 0.6056, 0.6164, 0.5958, 0.618, 0.5792, 0.6053, 0.5914, 0.6041, 0.5958, 0.618, 0.5861, 0.6196, 0.5665, 0.5568, 0.5802, 0.5567, 0.5831, 0.5757, 0.5698, 0.5761, 0.5802, 0.5567, 0.595, 0.5566, 0.597, 0.5752, 0.5831, 0.5757, 0.5831, 0.5757, 0.597, 0.5752, 0.5998, 0.5894, 0.5871, 0.5903, 0.5698, 0.5761, 0.5831, 0.5757, 0.5871, 0.5903, 0.5743, 0.5911, 0.5434, 0.5, 0.5465, 0.5306, 0.5438, 0.5306, 0.5434, 0.5, 0.5465, 0.5306, 0.5476, 0.5571, 0.5445, 0.5571, 0.5438, 0.5306, 0.5438, 0.5306, 0.5445, 0.5571, 0.5441, 0.5571, 0.5435, 0.5306, 0.5434, 0.5, 0.5438, 0.5306, 0.5435, 0.5306, 0.5434, 0.5, 0.5476, 0.5571, 0.5552, 0.557, 0.5579, 0.5765, 0.5496, 0.5768, 0.5552, 0.557, 0.5665, 0.5568, 0.5698, 0.5761, 0.5579, 0.5765, 0.5579, 0.5765, 0.5698, 0.5761, 0.5743, 0.5911, 0.5617, 0.5919, 0.5496, 0.5768, 0.5579, 0.5765, 0.5617, 0.5919, 0.5522, 0.5924, 0.595, 0.5566, 0.61, 0.557, 0.611, 0.5749, 0.597, 0.5752, 0.61, 0.557, 0.625, 0.5625, 0.625, 0.5752, 0.611, 0.5749, 0.611, 0.5749, 0.625, 0.5752, 0.625, 0.5878, 0.6124, 0.5886, 0.597, 0.5752, 0.611, 0.5749, 0.6124, 0.5886, 0.5998, 0.5894, 0.5522, 0.5924, 0.5546, 0.6075, 0.5505, 0.6078, 0.5483, 0.5927, 0.5546, 0.6075, 0.5522, 0.6229, 0.5522, 0.6229, 0.5505, 0.6078, 0.5505, 0.6078, 0.5522, 0.6229, 0.5522, 0.6229, 0.55, 0.6078, 0.5483, 0.5927, 0.5505, 0.6078, 0.55, 0.6078, 0.5478, 0.5927, 0.5434, 0.5, 0.5435, 0.5306, 0.5435, 0.5306, 0.5434, 0.5, 0.5435, 0.5306, 0.5441, 0.5571, 0.5441, 0.5571, 0.5435, 0.5306, 0.5435, 0.5306, 0.5441, 0.5571, 0.5441, 0.5571, 0.5435, 0.5306, 0.5434, 0.5, 0.5435, 0.5306, 0.5435, 0.5306, 0.5434, 0.5, 0.5476, 0.5571, 0.5496, 0.5768, 0.5462, 0.5769, 0.5445, 0.5571, 0.5496, 0.5768, 0.5522, 0.5924, 0.5483, 0.5927, 0.5462, 0.5769, 0.5462, 0.5769, 0.5483, 0.5927, 0.5478, 0.5927, 0.5457, 0.5769, 0.5445, 0.5571, 0.5462, 0.5769, 0.5457, 0.5769, 0.5441, 0.5571, 0.5441, 0.5571, 0.5457, 0.5769, 0.5456, 0.5769, 0.544, 0.5575, 0.5457, 0.5769, 0.5478, 0.5927, 0.5478, 0.5927, 0.5456, 0.5769, 0.5456, 0.5769, 0.5478, 0.5927, 0.5478, 0.5927, 0.5454, 0.576, 0.544, 0.5575, 0.5456, 0.5769, 0.5454, 0.576, 0.5434, 0.5625, 0.5434, 0.5, 0.5435, 0.5306, 0.5435, 0.5304, 0.5434, 0.5, 0.5435, 0.5306, 0.5441, 0.5571, 0.544, 0.5575, 0.5435, 0.5304, 0.5435, 0.5304, 0.544, 0.5575, 0.5434, 0.5625, 0.5434, 0.528, 0.5434, 0.5, 0.5435, 0.5304, 0.5434, 0.528, 0.5434, 0.5, 0.5478, 0.5927, 0.55, 0.6078, 0.55, 0.6077, 0.5478, 0.5927, 0.55, 0.6078, 0.5522, 0.6229, 0.5522, 0.6229, 0.55, 0.6077, 0.55, 0.6077, 0.5522, 0.6229, 0.5522, 0.6229, 0.5498, 0.6063, 0.5478, 0.5927, 0.55, 0.6077, 0.5498, 0.6063, 0.5478, 0.5927, 0.5434, 0.5625, 0.5454, 0.576, 0.5448, 0.5724, 0.5434, 0.5625, 0.5478, 0.5927, 0.5456, 0.5776, 0.5448, 0.5724, 0.5454, 0.576, 0.5434, 0.5625, 0.5434, 0.5625, 0.5448, 0.5724, 0.5456, 0.5776, 0.5434, 0.5, 0.5434, 0.528, 0.5434, 0.5204, 0.5434, 0.5, 0.5434, 0.5625, 0.5434, 0.5313, 0.5434, 0.5204, 0.5434, 0.528, 0.5434, 0.5, 0.5434, 0.5, 0.5434, 0.5204, 0.5434, 0.5313, 0.5478, 0.5927, 0.5498, 0.6063, 0.5492, 0.6026, 0.5478, 0.5927, 0.5522, 0.6229, 0.55, 0.6078, 0.5492, 0.6026, 0.5498, 0.6063, 0.5478, 0.5927, 0.5478, 0.5927, 0.5492, 0.6026, 0.55, 0.6078, 0.5998, 0.5894, 0.6124, 0.5886, 0.6138, 0.6017, 0.6027, 0.6029, 0.6124, 0.5886, 0.625, 0.5878, 0.625, 0.6005, 0.6138, 0.6017, 0.6138, 0.6017, 0.625, 0.6005, 0.625, 0.6132, 0.6153, 0.6148, 0.6027, 0.6029, 0.6138, 0.6017, 0.6153, 0.6148, 0.6056, 0.6164, 0.594, 0.5, 0.6095, 0.5, 0.6096, 0.5306, 0.5941, 0.5305, 0.6095, 0.5, 0.625, 0.5, 0.625, 0.5313, 0.6096, 0.5306, 0.6096, 0.5306, 0.625, 0.5313, 0.625, 0.5625, 0.61, 0.557, 0.5941, 0.5305, 0.6096, 0.5306, 0.61, 0.557, 0.595, 0.5566, 0.5434, 0.5, 0.5532, 0.5, 0.5539, 0.5306, 0.5465, 0.5306, 0.5532, 0.5, 0.563, 0.5, 0.565, 0.5305, 0.5539, 0.5306, 0.5539, 0.5306, 0.565, 0.5305, 0.5665, 0.5568, 0.5552, 0.557, 0.5465, 0.5306, 0.5539, 0.5306, 0.5552, 0.557, 0.5476, 0.5571, 0.5522, 0.5924, 0.5617, 0.5919, 0.5656, 0.6065, 0.5546, 0.6075, 0.5617, 0.5919, 0.5743, 0.5911, 0.5792, 0.6053, 0.5656, 0.6065, 0.5656, 0.6065, 0.5792, 0.6053, 0.5861, 0.6196, 0.5692, 0.6213, 0.5546, 0.6075, 0.5656, 0.6065, 0.5692, 0.6213, 0.5522, 0.6229, 0.5441, 0.5571, 0.5457, 0.5769, 0.5457, 0.5769, 0.5441, 0.5571, 0.5457, 0.5769, 0.5478, 0.5927, 0.5478, 0.5927, 0.5457, 0.5769, 0.5457, 0.5769, 0.5478, 0.5927, 0.5478, 0.5927, 0.5457, 0.5769, 0.5441, 0.5571, 0.5457, 0.5769, 0.5457, 0.5769, 0.5441, 0.5571, 0.5478, 0.5927, 0.55, 0.6078, 0.55, 0.6078, 0.5478, 0.5927, 0.55, 0.6078, 0.5522, 0.6229, 0.5522, 0.6229, 0.55, 0.6078, 0.55, 0.6078, 0.5522, 0.6229, 0.5522, 0.6229, 0.55, 0.6078, 0.5478, 0.5927, 0.55, 0.6078, 0.55, 0.6078, 0.5478, 0.5927, 0.563, 0.5, 0.5785, 0.5, 0.5789, 0.5305, 0.565, 0.5305, 0.5785, 0.5, 0.594, 0.5, 0.5941, 0.5305, 0.5789, 0.5305, 0.5789, 0.5305, 0.5941, 0.5305, 0.595, 0.5566, 0.5802, 0.5567, 0.565, 0.5305, 0.5789, 0.5305, 0.5802, 0.5567, 0.5665, 0.5568, 0.5743, 0.5911, 0.5871, 0.5903, 0.5914, 0.6041, 0.5792, 0.6053, 0.5871, 0.5903, 0.5998, 0.5894, 0.6027, 0.6029, 0.5914, 0.6041, 0.5914, 0.6041, 0.6027, 0.6029, 0.6056, 0.6164, 0.5958, 0.618, 0.5792, 0.6053, 0.5914, 0.6041, 0.5958, 0.618, 0.5861, 0.6196, 0.5665, 0.5568, 0.5802, 0.5567, 0.5831, 0.5757, 0.5698, 0.5761, 0.5802, 0.5567, 0.595, 0.5566, 0.597, 0.5752, 0.5831, 0.5757, 0.5831, 0.5757, 0.597, 0.5752, 0.5998, 0.5894, 0.5871, 0.5903, 0.5698, 0.5761, 0.5831, 0.5757, 0.5871, 0.5903, 0.5743, 0.5911, 0.5434, 0.5, 0.5465, 0.5306, 0.5438, 0.5306, 0.5434, 0.5, 0.5465, 0.5306, 0.5476, 0.5571, 0.5445, 0.5571, 0.5438, 0.5306, 0.5438, 0.5306, 0.5445, 0.5571, 0.5441, 0.5571, 0.5435, 0.5306, 0.5434, 0.5, 0.5438, 0.5306, 0.5435, 0.5306, 0.5434, 0.5, 0.5476, 0.5571, 0.5552, 0.557, 0.5579, 0.5765, 0.5496, 0.5768, 0.5552, 0.557, 0.5665, 0.5568, 0.5698, 0.5761, 0.5579, 0.5765, 0.5579, 0.5765, 0.5698, 0.5761, 0.5743, 0.5911, 0.5617, 0.5919, 0.5496, 0.5768, 0.5579, 0.5765, 0.5617, 0.5919, 0.5522, 0.5924, 0.595, 0.5566, 0.61, 0.557, 0.611, 0.5749, 0.597, 0.5752, 0.61, 0.557, 0.625, 0.5625, 0.625, 0.5752, 0.611, 0.5749, 0.611, 0.5749, 0.625, 0.5752, 0.625, 0.5878, 0.6124, 0.5886, 0.597, 0.5752, 0.611, 0.5749, 0.6124, 0.5886, 0.5998, 0.5894, 0.5522, 0.5924, 0.5546, 0.6075, 0.5505, 0.6078, 0.5483, 0.5927, 0.5546, 0.6075, 0.5522, 0.6229, 0.5522, 0.6229, 0.5505, 0.6078, 0.5505, 0.6078, 0.5522, 0.6229, 0.5522, 0.6229, 0.55, 0.6078, 0.5483, 0.5927, 0.5505, 0.6078, 0.55, 0.6078, 0.5478, 0.5927, 0.5434, 0.5, 0.5435, 0.5306, 0.5435, 0.5306, 0.5434, 0.5, 0.5435, 0.5306, 0.5441, 0.5571, 0.5441, 0.5571, 0.5435, 0.5306, 0.5435, 0.5306, 0.5441, 0.5571, 0.5441, 0.5571, 0.5435, 0.5306, 0.5434, 0.5, 0.5435, 0.5306, 0.5435, 0.5306, 0.5434, 0.5, 0.5476, 0.5571, 0.5496, 0.5768, 0.5462, 0.5769, 0.5445, 0.5571, 0.5496, 0.5768, 0.5522, 0.5924, 0.5483, 0.5927, 0.5462, 0.5769, 0.5462, 0.5769, 0.5483, 0.5927, 0.5478, 0.5927, 0.5457, 0.5769, 0.5445, 0.5571, 0.5462, 0.5769, 0.5457, 0.5769, 0.5441, 0.5571, 0.5441, 0.5571, 0.5457, 0.5769, 0.5456, 0.5769, 0.544, 0.5575, 0.5457, 0.5769, 0.5478, 0.5927, 0.5478, 0.5927, 0.5456, 0.5769, 0.5456, 0.5769, 0.5478, 0.5927, 0.5478, 0.5927, 0.5454, 0.576, 0.544, 0.5575, 0.5456, 0.5769, 0.5454, 0.576, 0.5434, 0.5625, 0.5434, 0.5, 0.5435, 0.5306, 0.5435, 0.5304, 0.5434, 0.5, 0.5435, 0.5306, 0.5441, 0.5571, 0.544, 0.5575, 0.5435, 0.5304, 0.5435, 0.5304, 0.544, 0.5575, 0.5434, 0.5625, 0.5434, 0.528, 0.5434, 0.5, 0.5435, 0.5304, 0.5434, 0.528, 0.5434, 0.5, 0.5478, 0.5927, 0.55, 0.6078, 0.55, 0.6077, 0.5478, 0.5927, 0.55, 0.6078, 0.5522, 0.6229, 0.5522, 0.6229, 0.55, 0.6077, 0.55, 0.6077, 0.5522, 0.6229, 0.5522, 0.6229, 0.5498, 0.6063, 0.5478, 0.5927, 0.55, 0.6077, 0.5498, 0.6063, 0.5478, 0.5927, 0.5434, 0.5625, 0.5454, 0.576, 0.5448, 0.5724, 0.5434, 0.5625, 0.5478, 0.5927, 0.5456, 0.5776, 0.5448, 0.5724, 0.5454, 0.576, 0.5434, 0.5625, 0.5434, 0.5625, 0.5448, 0.5724, 0.5456, 0.5776, 0.5434, 0.5, 0.5434, 0.528, 0.5434, 0.5204, 0.5434, 0.5, 0.5434, 0.5625, 0.5434, 0.5313, 0.5434, 0.5204, 0.5434, 0.528, 0.5434, 0.5, 0.5434, 0.5, 0.5434, 0.5204, 0.5434, 0.5313, 0.5478, 0.5927, 0.5498, 0.6063, 0.5492, 0.6026, 0.5478, 0.5927, 0.5522, 0.6229, 0.55, 0.6078, 0.5492, 0.6026, 0.5498, 0.6063, 0.5478, 0.5927, 0.5478, 0.5927, 0.5492, 0.6026, 0.55, 0.6078, 0.5998, 0.5894, 0.6027, 0.6029, 0.6138, 0.6017, 0.6124, 0.5886, 0.6124, 0.5886, 0.6138, 0.6017, 0.625, 0.6005, 0.625, 0.5878, 0.6138, 0.6017, 0.6153, 0.6148, 0.625, 0.6132, 0.625, 0.6005, 0.6027, 0.6029, 0.6056, 0.6164, 0.6153, 0.6148, 0.6138, 0.6017, 0.594, 0.5, 0.5941, 0.5305, 0.6096, 0.5306, 0.6095, 0.5, 0.6095, 0.5, 0.6096, 0.5306, 0.625, 0.5313, 0.625, 0.5, 0.6096, 0.5306, 0.61, 0.557, 0.625, 0.5625, 0.625, 0.5313, 0.5941, 0.5305, 0.595, 0.5566, 0.61, 0.557, 0.6096, 0.5306, 0.5434, 0.5, 0.5465, 0.5306, 0.5539, 0.5306, 0.5532, 0.5, 0.5532, 0.5, 0.5539, 0.5306, 0.565, 0.5305, 0.563, 0.5, 0.5539, 0.5306, 0.5552, 0.557, 0.5665, 0.5568, 0.565, 0.5305, 0.5465, 0.5306, 0.5476, 0.5571, 0.5552, 0.557, 0.5539, 0.5306, 0.5522, 0.5924, 0.5546, 0.6075, 0.5656, 0.6065, 0.5617, 0.5919, 0.5617, 0.5919, 0.5656, 0.6065, 0.5792, 0.6053, 0.5743, 0.5911, 0.5656, 0.6065, 0.5692, 0.6213, 0.5861, 0.6196, 0.5792, 0.6053, 0.5546, 0.6075, 0.5522, 0.6229, 0.5692, 0.6213, 0.5656, 0.6065, 0.5441, 0.5571, 0.5441, 0.5571, 0.5457, 0.5769, 0.5457, 0.5769, 0.5457, 0.5769, 0.5457, 0.5769, 0.5478, 0.5927, 0.5478, 0.5927, 0.5457, 0.5769, 0.5457, 0.5769, 0.5478, 0.5927, 0.5478, 0.5927, 0.5441, 0.5571, 0.5441, 0.5571, 0.5457, 0.5769, 0.5457, 0.5769, 0.5478, 0.5927, 0.5478, 0.5927, 0.55, 0.6078, 0.55, 0.6078, 0.55, 0.6078, 0.55, 0.6078, 0.5522, 0.6229, 0.5522, 0.6229, 0.55, 0.6078, 0.55, 0.6078, 0.5522, 0.6229, 0.5522, 0.6229, 0.5478, 0.5927, 0.5478, 0.5927, 0.55, 0.6078, 0.55, 0.6078, 0.563, 0.5, 0.565, 0.5305, 0.5789, 0.5305, 0.5785, 0.5, 0.5785, 0.5, 0.5789, 0.5305, 0.5941, 0.5305, 0.594, 0.5, 0.5789, 0.5305, 0.5802, 0.5567, 0.595, 0.5566, 0.5941, 0.5305, 0.565, 0.5305, 0.5665, 0.5568, 0.5802, 0.5567, 0.5789, 0.5305, 0.5743, 0.5911, 0.5792, 0.6053, 0.5914, 0.6041, 0.5871, 0.5903, 0.5871, 0.5903, 0.5914, 0.6041, 0.6027, 0.6029, 0.5998, 0.5894, 0.5914, 0.6041, 0.5958, 0.618, 0.6056, 0.6164, 0.6027, 0.6029, 0.5792, 0.6053, 0.5861, 0.6196, 0.5958, 0.618, 0.5914, 0.6041, 0.5665, 0.5568, 0.5698, 0.5761, 0.5831, 0.5757, 0.5802, 0.5567, 0.5802, 0.5567, 0.5831, 0.5757, 0.597, 0.5752, 0.595, 0.5566, 0.5831, 0.5757, 0.5871, 0.5903, 0.5998, 0.5894, 0.597, 0.5752, 0.5698, 0.5761, 0.5743, 0.5911, 0.5871, 0.5903, 0.5831, 0.5757, 0.5434, 0.5, 0.5434, 0.5, 0.5438, 0.5306, 0.5465, 0.5306, 0.5465, 0.5306, 0.5438, 0.5306, 0.5445, 0.5571, 0.5476, 0.5571, 0.5438, 0.5306, 0.5435, 0.5306, 0.5441, 0.5571, 0.5445, 0.5571, 0.5434, 0.5, 0.5434, 0.5, 0.5435, 0.5306, 0.5438, 0.5306, 0.5476, 0.5571, 0.5496, 0.5768, 0.5579, 0.5765, 0.5552, 0.557, 0.5552, 0.557, 0.5579, 0.5765, 0.5698, 0.5761, 0.5665, 0.5568, 0.5579, 0.5765, 0.5617, 0.5919, 0.5743, 0.5911, 0.5698, 0.5761, 0.5496, 0.5768, 0.5522, 0.5924, 0.5617, 0.5919, 0.5579, 0.5765, 0.595, 0.5566, 0.597, 0.5752, 0.611, 0.5749, 0.61, 0.557, 0.61, 0.557, 0.611, 0.5749, 0.625, 0.5752, 0.625, 0.5625, 0.611, 0.5749, 0.6124, 0.5886, 0.625, 0.5878, 0.625, 0.5752, 0.597, 0.5752, 0.5998, 0.5894, 0.6124, 0.5886, 0.611, 0.5749, 0.5522, 0.5924, 0.5483, 0.5927, 0.5505, 0.6078, 0.5546, 0.6075, 0.5546, 0.6075, 0.5505, 0.6078, 0.5522, 0.6229, 0.5522, 0.6229, 0.5505, 0.6078, 0.55, 0.6078, 0.5522, 0.6229, 0.5522, 0.6229, 0.5483, 0.5927, 0.5478, 0.5927, 0.55, 0.6078, 0.5505, 0.6078, 0.5434, 0.5, 0.5434, 0.5, 0.5435, 0.5306, 0.5435, 0.5306, 0.5435, 0.5306, 0.5435, 0.5306, 0.5441, 0.5571, 0.5441, 0.5571, 0.5435, 0.5306, 0.5435, 0.5306, 0.5441, 0.5571, 0.5441, 0.5571, 0.5434, 0.5, 0.5434, 0.5, 0.5435, 0.5306, 0.5435, 0.5306, 0.5476, 0.5571, 0.5445, 0.5571, 0.5462, 0.5769, 0.5496, 0.5768, 0.5496, 0.5768, 0.5462, 0.5769, 0.5483, 0.5927, 0.5522, 0.5924, 0.5462, 0.5769, 0.5457, 0.5769, 0.5478, 0.5927, 0.5483, 0.5927, 0.5445, 0.5571, 0.5441, 0.5571, 0.5457, 0.5769, 0.5462, 0.5769, 0.5441, 0.5571, 0.544, 0.5575, 0.5456, 0.5769, 0.5457, 0.5769, 0.5457, 0.5769, 0.5456, 0.5769, 0.5478, 0.5927, 0.5478, 0.5927, 0.5456, 0.5769, 0.5454, 0.576, 0.5478, 0.5927, 0.5478, 0.5927, 0.544, 0.5575, 0.5434, 0.5625, 0.5454, 0.576, 0.5456, 0.5769, 0.5434, 0.5, 0.5434, 0.5, 0.5435, 0.5304, 0.5435, 0.5306, 0.5435, 0.5306, 0.5435, 0.5304, 0.544, 0.5575, 0.5441, 0.5571, 0.5435, 0.5304, 0.5434, 0.528, 0.5434, 0.5625, 0.544, 0.5575, 0.5434, 0.5, 0.5434, 0.5, 0.5434, 0.528, 0.5435, 0.5304, 0.5478, 0.5927, 0.5478, 0.5927, 0.55, 0.6077, 0.55, 0.6078, 0.55, 0.6078, 0.55, 0.6077, 0.5522, 0.6229, 0.5522, 0.6229, 0.55, 0.6077, 0.5498, 0.6063, 0.5522, 0.6229, 0.5522, 0.6229, 0.5478, 0.5927, 0.5478, 0.5927, 0.5498, 0.6063, 0.55, 0.6077, 0.5434, 0.5625, 0.5434, 0.5625, 0.5448, 0.5724, 0.5454, 0.576, 0.5478, 0.5927, 0.5454, 0.576, 0.5448, 0.5724, 0.5456, 0.5776, 0.5434, 0.5625, 0.5456, 0.5776, 0.5448, 0.5724, 0.5434, 0.5625, 0.5434, 0.5, 0.5434, 0.5, 0.5434, 0.5204, 0.5434, 0.528, 0.5434, 0.5625, 0.5434, 0.528, 0.5434, 0.5204, 0.5434, 0.5313, 0.5434, 0.5, 0.5434, 0.5313, 0.5434, 0.5204, 0.5434, 0.5, 0.5478, 0.5927, 0.5478, 0.5927, 0.5492, 0.6026, 0.5498, 0.6063, 0.5522, 0.6229, 0.5498, 0.6063, 0.5492, 0.6026, 0.55, 0.6078, 0.5478, 0.5927, 0.55, 0.6078, 0.5492, 0.6026, 0.5478, 0.5927, 0.5434, 0.5, 0.5434, 0.5, 0.5434, 0.5, 0.5434, 0.5, 0.625, 0.5313, 0.625, 0.5, 0.625, 0.5, 0.625, 0.5313, 0.6095, 0.5, 0.594, 0.5, 0.594, 0.5, 0.6095, 0.5, 0.6095, 0.5, 0.625, 0.5, 0.625, 0.5, 0.6095, 0.5, 0.625, 0.5625, 0.625, 0.5313, 0.625, 0.5313, 0.625, 0.5625, 0.594, 0.5, 0.6095, 0.5, 0.6095, 0.5, 0.594, 0.5, 0.594, 0.5, 0.5785, 0.5, 0.5785, 0.5, 0.594, 0.5, 0.5434, 0.5, 0.5434, 0.5, 0.5434, 0.5, 0.5434, 0.5, 0.5434, 0.5, 0.5434, 0.5, 0.5434, 0.5, 0.5434, 0.5, 0.5785, 0.5, 0.563, 0.5, 0.563, 0.5, 0.5785, 0.5, 0.5434, 0.5, 0.5434, 0.5, 0.5434, 0.5, 0.5434, 0.5, 0.5434, 0.5, 0.5434, 0.5, 0.5434, 0.5, 0.5434, 0.5, 0.5434, 0.5, 0.5434, 0.5, 0.5434, 0.5, 0.5434, 0.5, 0.5434, 0.5, 0.5434, 0.5, 0.5434, 0.5, 0.5434, 0.5, 0.625, 0.5878, 0.625, 0.6005, 0.625, 0.6005, 0.625, 0.5878, 0.5434, 0.5, 0.5434, 0.5, 0.5434, 0.5, 0.5434, 0.5, 0.5434, 0.5, 0.5434, 0.5, 0.5434, 0.5, 0.5434, 0.5, 0.625, 0.5752, 0.625, 0.5625, 0.625, 0.5625, 0.625, 0.5752, 0.5532, 0.5, 0.563, 0.5, 0.563, 0.5, 0.5532, 0.5, 0.5434, 0.5, 0.5434, 0.5, 0.5434, 0.5, 0.5434, 0.5, 0.5434, 0.5, 0.5434, 0.5, 0.5434, 0.5, 0.5434, 0.5, 0.625, 0.6005, 0.625, 0.6132, 0.625, 0.6132, 0.625, 0.6005, 0.5434, 0.5, 0.5434, 0.5, 0.5434, 0.5, 0.5434, 0.5, 0.625, 0.5878, 0.625, 0.5752, 0.625, 0.5752, 0.625, 0.5878, 0.5434, 0.5, 0.5532, 0.5, 0.5532, 0.5, 0.5434, 0.5, 0.5434, 0.5, 0.5434, 0.5, 0.5434, 0.5, 0.5434, 0.5, 0.625, 0.5, 0.625, 0.5313, 0.625, 0.5313, 0.625, 0.5, 0.5434, 0.5, 0.5434, 0.5, 0.5434, 0.5, 0.5434, 0.5, 0.625, 0.5313, 0.625, 0.5625, 0.625, 0.5625, 0.625, 0.5313, 0.5434, 0.5, 0.5434, 0.5, 0.5434, 0.5, 0.5434, 0.5, 0.563, 0.5, 0.5532, 0.5, 0.5532, 0.5, 0.563, 0.5, 0.625, 0.5625, 0.625, 0.5752, 0.625, 0.5752, 0.625, 0.5625, 0.5785, 0.5, 0.594, 0.5, 0.594, 0.5, 0.5785, 0.5, 0.5532, 0.5, 0.5434, 0.5, 0.5434, 0.5, 0.5532, 0.5, 0.625, 0.6005, 0.625, 0.5878, 0.625, 0.5878, 0.625, 0.6005, 0.625, 0.5752, 0.625, 0.5878, 0.625, 0.5878, 0.625, 0.5752, 0.563, 0.5, 0.5785, 0.5, 0.5785, 0.5, 0.563, 0.5, 0.5434, 0.5, 0.5434, 0.5, 0.5434, 0.5, 0.5434, 0.5, 0.625, 0.6132, 0.625, 0.6005, 0.625, 0.6005, 0.625, 0.6132, 0.625, 0.5, 0.6095, 0.5, 0.6095, 0.5, 0.625, 0.5, 0.625, 0.5, 0.6095, 0.5, 0.6095, 0.5, 0.625, 0.5, 0.625, 0.5, 0.6095, 0.5, 0.6095, 0.5, 0.625, 0.5, 0.625, 0.6132, 0.625, 0.6005, 0.625, 0.6005, 0.625, 0.6132, 0.625, 0.6132, 0.625, 0.6005, 0.625, 0.6005, 0.625, 0.6132, 0.5434, 0.5, 0.5434, 0.5, 0.5434, 0.5, 0.5434, 0.5, 0.5434, 0.5, 0.5434, 0.5, 0.5434, 0.5, 0.5434, 0.5, 0.563, 0.5, 0.5785, 0.5, 0.5785, 0.5, 0.563, 0.5, 0.563, 0.5, 0.5785, 0.5, 0.5785, 0.5, 0.563, 0.5, 0.625, 0.5752, 0.625, 0.5878, 0.625, 0.5878, 0.625, 0.5752, 0.625, 0.5752, 0.625, 0.5878, 0.625, 0.5878, 0.625, 0.5752, 0.625, 0.6005, 0.625, 0.5878, 0.625, 0.5878, 0.625, 0.6005, 0.625, 0.6005, 0.625, 0.5878, 0.625, 0.5878, 0.625, 0.6005, 0.5532, 0.5, 0.5434, 0.5, 0.5434, 0.5, 0.5532, 0.5, 0.5532, 0.5, 0.5434, 0.5, 0.5434, 0.5, 0.5532, 0.5, 0.5785, 0.5, 0.594, 0.5, 0.594, 0.5, 0.5785, 0.5, 0.5785, 0.5, 0.594, 0.5, 0.594, 0.5, 0.5785, 0.5, 0.625, 0.5625, 0.625, 0.5752, 0.625, 0.5752, 0.625, 0.5625, 0.625, 0.5625, 0.625, 0.5752, 0.625, 0.5752, 0.625, 0.5625, 0.563, 0.5, 0.5532, 0.5, 0.5532, 0.5, 0.563, 0.5, 0.563, 0.5, 0.5532, 0.5, 0.5532, 0.5, 0.563, 0.5, 0.5434, 0.5, 0.5434, 0.5, 0.5434, 0.5, 0.5434, 0.5, 0.5434, 0.5, 0.5434, 0.5, 0.5434, 0.5, 0.5434, 0.5, 0.625, 0.5313, 0.625, 0.5625, 0.625, 0.5625, 0.625, 0.5313, 0.625, 0.5313, 0.625, 0.5625, 0.625, 0.5625, 0.625, 0.5313, 0.5434, 0.5, 0.5434, 0.5, 0.5434, 0.5, 0.5434, 0.5, 0.5434, 0.5, 0.5434, 0.5, 0.5434, 0.5, 0.5434, 0.5, 0.625, 0.5, 0.625, 0.5313, 0.625, 0.5313, 0.625, 0.5, 0.625, 0.5, 0.625, 0.5313, 0.625, 0.5313, 0.625, 0.5, 0.5434, 0.5, 0.5434, 0.5, 0.5434, 0.5, 0.5434, 0.5, 0.5434, 0.5, 0.5434, 0.5, 0.5434, 0.5, 0.5434, 0.5, 0.5434, 0.5, 0.5532, 0.5, 0.5532, 0.5, 0.5434, 0.5, 0.5434, 0.5, 0.5532, 0.5, 0.5532, 0.5, 0.5434, 0.5, 0.625, 0.5878, 0.625, 0.5752, 0.625, 0.5752, 0.625, 0.5878, 0.625, 0.5878, 0.625, 0.5752, 0.625, 0.5752, 0.625, 0.5878, 0.5434, 0.5, 0.5434, 0.5, 0.5434, 0.5, 0.5434, 0.5, 0.5434, 0.5, 0.5434, 0.5, 0.5434, 0.5, 0.5434, 0.5, 0.625, 0.6005, 0.625, 0.6132, 0.625, 0.6132, 0.625, 0.6005, 0.625, 0.6005, 0.625, 0.6132, 0.625, 0.6132, 0.625, 0.6005, 0.5434, 0.5, 0.5434, 0.5, 0.5434, 0.5, 0.5434, 0.5, 0.5434, 0.5, 0.5434, 0.5, 0.5434, 0.5, 0.5434, 0.5, 0.5434, 0.5, 0.5434, 0.5, 0.5434, 0.5, 0.5434, 0.5, 0.5434, 0.5, 0.5434, 0.5, 0.5434, 0.5, 0.5434, 0.5, 0.5532, 0.5, 0.563, 0.5, 0.563, 0.5, 0.5532, 0.5, 0.5532, 0.5, 0.563, 0.5, 0.563, 0.5, 0.5532, 0.5, 0.625, 0.5752, 0.625, 0.5625, 0.625, 0.5625, 0.625, 0.5752, 0.625, 0.5752, 0.625, 0.5625, 0.625, 0.5625, 0.625, 0.5752, 0.5434, 0.5, 0.5434, 0.5, 0.5434, 0.5, 0.5434, 0.5, 0.5434, 0.5, 0.5434, 0.5, 0.5434, 0.5, 0.5434, 0.5, 0.5434, 0.5, 0.5434, 0.5, 0.5434, 0.5, 0.5434, 0.5, 0.5434, 0.5, 0.5434, 0.5, 0.5434, 0.5, 0.5434, 0.5, 0.625, 0.5878, 0.625, 0.6005, 0.625, 0.6005, 0.625, 0.5878, 0.625, 0.5878, 0.625, 0.6005, 0.625, 0.6005, 0.625, 0.5878, 0.5434, 0.5, 0.5434, 0.5, 0.5434, 0.5, 0.5434, 0.5, 0.5434, 0.5, 0.5434, 0.5, 0.5434, 0.5, 0.5434, 0.5, 0.5434, 0.5, 0.5434, 0.5, 0.5434, 0.5, 0.5434, 0.5, 0.5434, 0.5, 0.5434, 0.5, 0.5434, 0.5, 0.5434, 0.5, 0.5434, 0.5, 0.5434, 0.5, 0.5434, 0.5, 0.5434, 0.5, 0.5434, 0.5, 0.5434, 0.5, 0.5434, 0.5, 0.5434, 0.5, 0.5434, 0.5, 0.5434, 0.5, 0.5434, 0.5, 0.5434, 0.5, 0.5434, 0.5, 0.5434, 0.5, 0.5434, 0.5, 0.5434, 0.5, 0.5785, 0.5, 0.563, 0.5, 0.563, 0.5, 0.5785, 0.5, 0.5785, 0.5, 0.563, 0.5, 0.563, 0.5, 0.5785, 0.5, 0.5434, 0.5, 0.5434, 0.5, 0.5434, 0.5, 0.5434, 0.5, 0.5434, 0.5, 0.5434, 0.5, 0.5434, 0.5, 0.5434, 0.5, 0.5434, 0.5, 0.5434, 0.5, 0.5434, 0.5, 0.5434, 0.5, 0.5434, 0.5, 0.5434, 0.5, 0.5434, 0.5, 0.5434, 0.5, 0.594, 0.5, 0.5785, 0.5, 0.5785, 0.5, 0.594, 0.5, 0.594, 0.5, 0.5785, 0.5, 0.5785, 0.5, 0.594, 0.5, 0.594, 0.5, 0.6095, 0.5, 0.6095, 0.5, 0.594, 0.5, 0.594, 0.5, 0.6095, 0.5, 0.6095, 0.5, 0.594, 0.5, 0.625, 0.5625, 0.625, 0.5313, 0.625, 0.5313, 0.625, 0.5625, 0.625, 0.5625, 0.625, 0.5313, 0.625, 0.5313, 0.625, 0.5625, 0.6095, 0.5, 0.625, 0.5, 0.625, 0.5, 0.6095, 0.5, 0.6095, 0.5, 0.625, 0.5, 0.625, 0.5, 0.6095, 0.5, 0.6095, 0.5, 0.594, 0.5, 0.594, 0.5, 0.6095, 0.5, 0.6095, 0.5, 0.594, 0.5, 0.594, 0.5, 0.6095, 0.5, 0.625, 0.5313, 0.625, 0.5, 0.625, 0.5, 0.625, 0.5313, 0.625, 0.5313, 0.625, 0.5, 0.625, 0.5, 0.625, 0.5313, 0.5434, 0.5, 0.5434, 0.5, 0.5434, 0.5, 0.5434, 0.5, 0.5434, 0.5, 0.5434, 0.5, 0.5434, 0.5, 0.5434, 0.5])
me_cube.materials.append(mat_material)
me_cube.use_mirror_vertex_groups = False
me_cube.update()

# ---- objects
ob_cube = bpy.data.objects.new('Cube', me_cube)
ob_light = bpy.data.objects.new('Light', light_light)
ob_camera = bpy.data.objects.new('Camera', cam_camera)
ob_empty = bpy.data.objects.new('Empty', None)

# ---- transforms, parenting, visibility, modifiers, constraints
ob_cube.location = (0.0, 0.0, 0.0)
ob_cube.lock_rotations_4d = False
ob_cube.empty_display_type = 'ARROWS'
ob_cube.lineart.crease_threshold = 0.0
_m = ob_cube.modifiers.new('Subdivision', 'SUBSURF')
_m.render_levels = 1
ob_light.location = (4.076, 1.005, 5.904)
ob_light.rotation_euler = (0.6503, 0.05522, 1.866)
ob_light.lock_rotations_4d = False
ob_light.empty_display_type = 'ARROWS'
ob_light.color = (0.0, 0.0, 0.0, 0.0)
ob_light.lineart.crease_threshold = 0.0
ob_camera.location = (7.359, -6.926, 4.958)
ob_camera.rotation_euler = (1.109, 0.0, 0.8149)
ob_camera.lock_rotations_4d = False
ob_camera.empty_display_type = 'ARROWS'
ob_camera.color = (0.0, 0.0, 0.0, 0.0)
ob_camera.display_type = 'WIRE'
ob_camera.lineart.crease_threshold = 0.0
ob_empty.location = (2.575e-16, 0.003282, 1.159)
ob_empty.rotation_euler = (1.571, -0.0, 1.571)
ob_empty.scale = (1.961, 1.961, 1.961)
ob_empty.empty_display_type = 'IMAGE'
ob_empty.empty_display_size = 5.0

# ---- collection membership
col_collection.objects.link(ob_cube)
col_collection.objects.link(ob_light)
col_collection.objects.link(ob_camera)
col_collection.objects.link(ob_empty)

# ---- scene / render settings (as saved in the file)
scene.camera = ob_camera
scene.frame_start = 1; scene.frame_end = 250; scene.frame_set(1)
scene.render.engine = 'BLENDER_EEVEE_NEXT'
scene.cycles.sampling_pattern = 'TABULATED_SOBOL'
scene.eevee.ray_tracing_options.trace_max_roughness = 0.0
bpy.context.view_layer.update()
